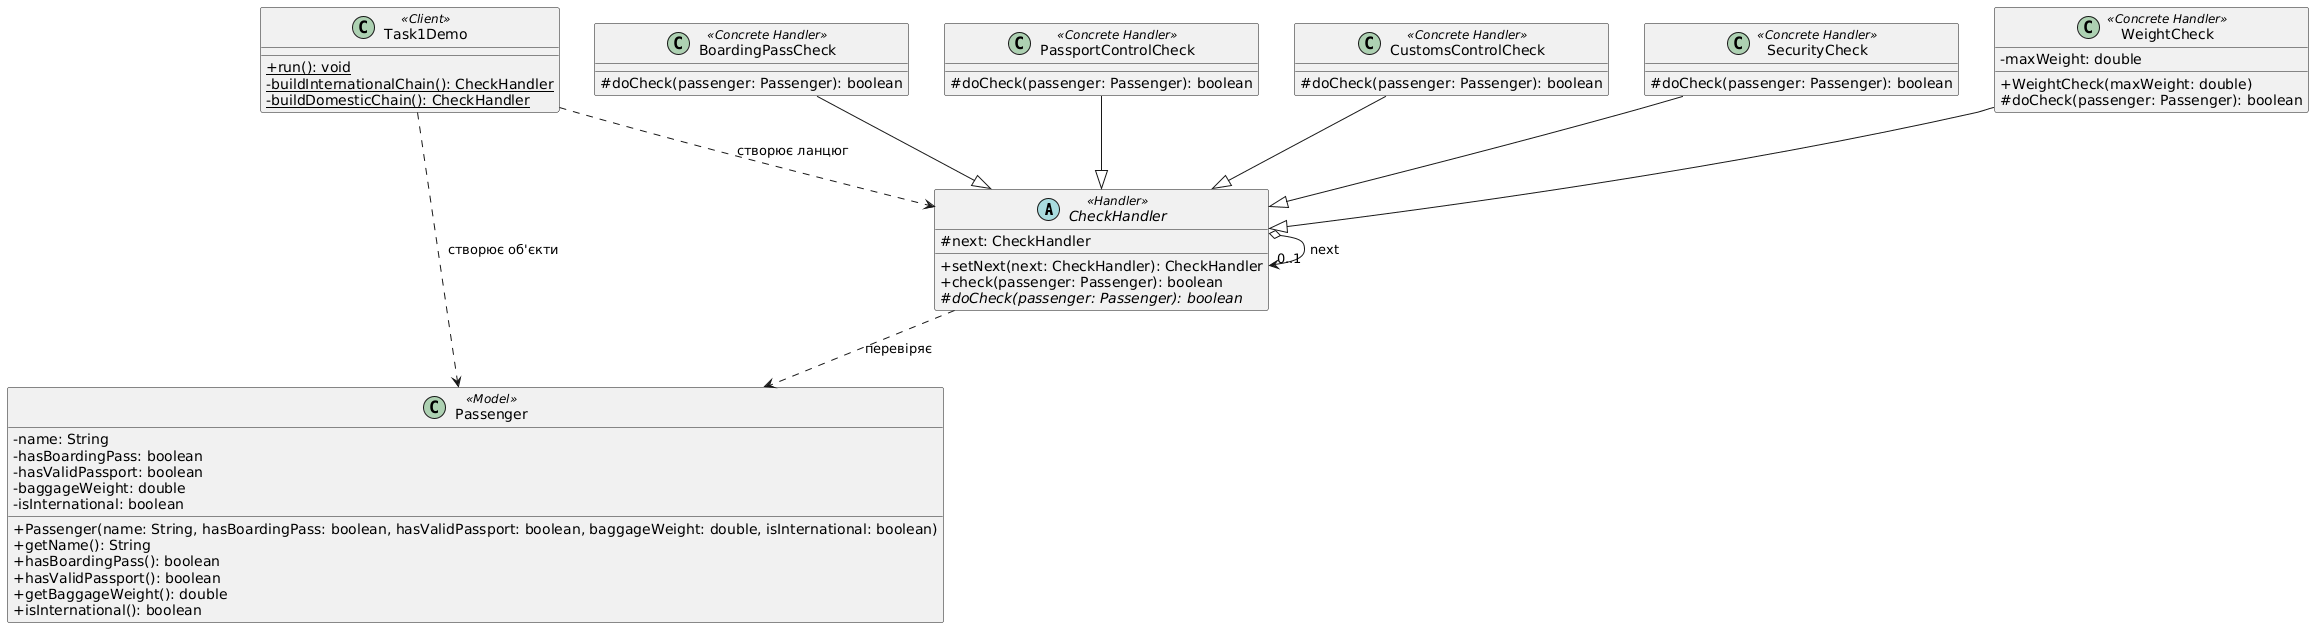

The diagram above was rendered by PlantUML. Its source (embedded in the PNG):
@startuml
skinparam classAttributeIconSize 0

' ================= АБСТРАКТНИЙ ОБРОБНИК =================
abstract class CheckHandler <<Handler>> {
    # next: CheckHandler
    + setNext(next: CheckHandler): CheckHandler
    + check(passenger: Passenger): boolean
    # {abstract} doCheck(passenger: Passenger): boolean
}

' ================= МОДЕЛЬ ДАНИХ =================
class Passenger <<Model>> {
    - name: String
    - hasBoardingPass: boolean
    - hasValidPassport: boolean
    - baggageWeight: double
    - isInternational: boolean
    + Passenger(name: String, hasBoardingPass: boolean, hasValidPassport: boolean, baggageWeight: double, isInternational: boolean)
    + getName(): String
    + hasBoardingPass(): boolean
    + hasValidPassport(): boolean
    + getBaggageWeight(): double
    + isInternational(): boolean
}

' ================= КОНКРЕТНІ ОБРОБНИКИ =================
class BoardingPassCheck <<Concrete Handler>> {
    # doCheck(passenger: Passenger): boolean
}

class PassportControlCheck <<Concrete Handler>> {
    # doCheck(passenger: Passenger): boolean
}

class CustomsControlCheck <<Concrete Handler>> {
    # doCheck(passenger: Passenger): boolean
}

class SecurityCheck <<Concrete Handler>> {
    # doCheck(passenger: Passenger): boolean
}

class WeightCheck <<Concrete Handler>> {
    - maxWeight: double
    + WeightCheck(maxWeight: double)
    # doCheck(passenger: Passenger): boolean
}

' ================= КЛІЄНТ =================
class Task1Demo <<Client>> {
    + {static} run(): void
    - {static} buildInternationalChain(): CheckHandler
    - {static} buildDomesticChain(): CheckHandler
}

' ================= ЗВ'ЯЗКИ (Relationships) =================

' Спадкування абстрактного класу
BoardingPassCheck --|> CheckHandler
PassportControlCheck --|> CheckHandler
CustomsControlCheck --|> CheckHandler
SecurityCheck --|> CheckHandler
WeightCheck --|> CheckHandler

' Рекурсивна агрегація (посилання на наступну ланку в ланцюжку)
CheckHandler o--> "0..1" CheckHandler : next

' Залежності від моделі Passenger
CheckHandler ..> Passenger : перевіряє

' Залежності клієнта
Task1Demo ..> CheckHandler : створює ланцюг
Task1Demo ..> Passenger : створює об'єкти
@enduml